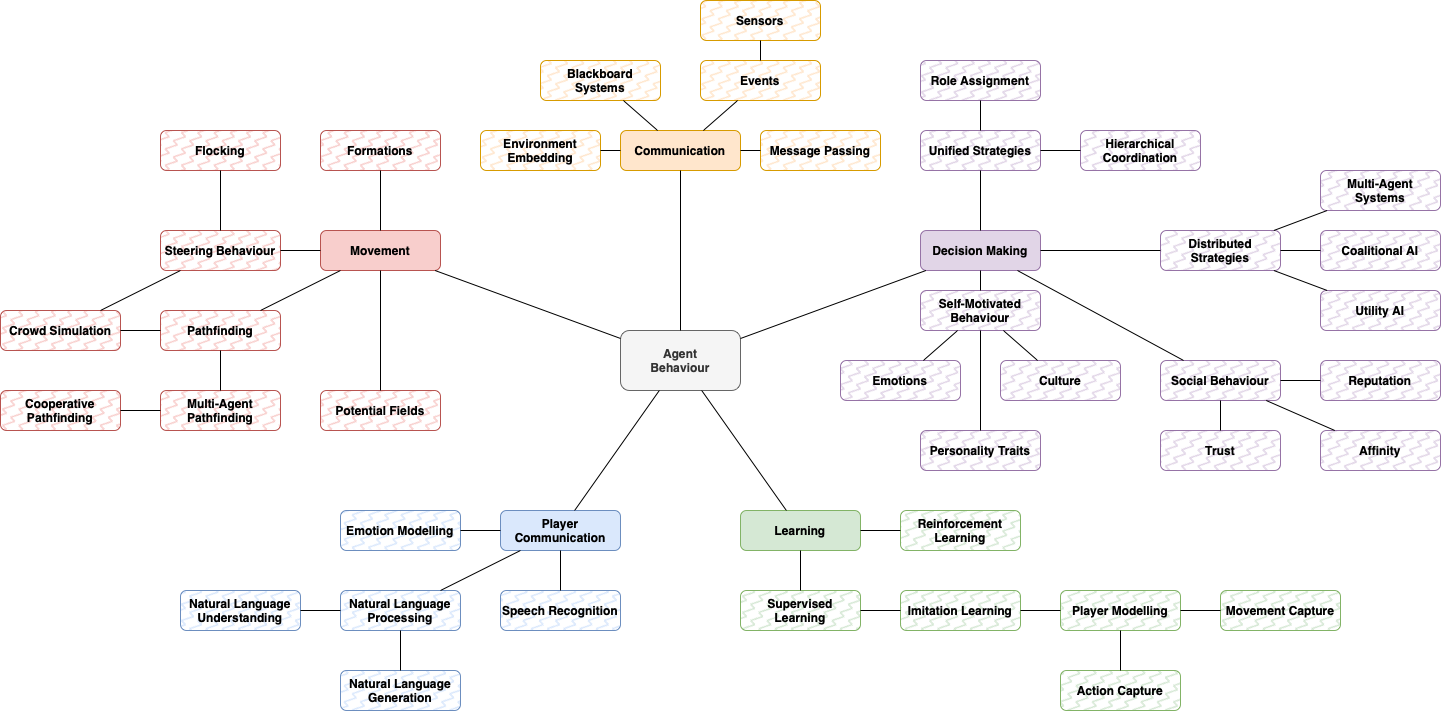

The diagram above was exported from draw.io. Its source (the exported page's mxGraphModel, read from the mxfile embedded in the PNG):
<mxGraphModel dx="954" dy="554" grid="0" gridSize="10" guides="1" tooltips="1" connect="1" arrows="1" fold="1" page="1" pageScale="1" pageWidth="2000" pageHeight="1400" math="0" shadow="0">
  <root>
    <mxCell id="0" />
    <mxCell id="1" parent="0" />
    <mxCell id="2" value="Movement" style="rounded=1;whiteSpace=wrap;html=1;fontStyle=1;fillColor=#f8cecc;strokeColor=#b85450;" vertex="1" parent="1">
      <mxGeometry x="440" y="320" width="120" height="40" as="geometry" />
    </mxCell>
    <mxCell id="3" value="Decision Making" style="rounded=1;whiteSpace=wrap;html=1;fontStyle=1;fillColor=#e1d5e7;strokeColor=#9673a6;" vertex="1" parent="1">
      <mxGeometry x="1040" y="320" width="120" height="40" as="geometry" />
    </mxCell>
    <mxCell id="4" value="Learning" style="rounded=1;whiteSpace=wrap;html=1;fontStyle=1;fillColor=#d5e8d4;strokeColor=#82b366;" vertex="1" parent="1">
      <mxGeometry x="860" y="600" width="120" height="40" as="geometry" />
    </mxCell>
    <mxCell id="5" value="Communication" style="rounded=1;whiteSpace=wrap;html=1;fontStyle=1;fillColor=#ffe6cc;strokeColor=#d79b00;" vertex="1" parent="1">
      <mxGeometry x="740" y="220" width="120" height="40" as="geometry" />
    </mxCell>
    <mxCell id="6" value="Player Communication" style="rounded=1;whiteSpace=wrap;html=1;fontStyle=1;fillColor=#dae8fc;strokeColor=#6c8ebf;" vertex="1" parent="1">
      <mxGeometry x="620" y="600" width="120" height="40" as="geometry" />
    </mxCell>
    <mxCell id="7" value="Agent&lt;br&gt;Behaviour" style="rounded=1;whiteSpace=wrap;html=1;fontStyle=1;fillColor=#f5f5f5;fontColor=#333333;strokeColor=#666666;" vertex="1" parent="1">
      <mxGeometry x="740" y="420" width="120" height="60" as="geometry" />
    </mxCell>
    <mxCell id="8" value="Potential Fields" style="rounded=1;whiteSpace=wrap;html=1;fontStyle=1;strokeColor=#b85450;fillColor=#f8cecc;fillStyle=zigzag-line;" vertex="1" parent="1">
      <mxGeometry x="440" y="480" width="120" height="40" as="geometry" />
    </mxCell>
    <mxCell id="9" value="Flocking" style="rounded=1;whiteSpace=wrap;html=1;fontStyle=1;strokeColor=#b85450;fillColor=#f8cecc;fillStyle=zigzag-line;" vertex="1" parent="1">
      <mxGeometry x="280" y="220" width="120" height="40" as="geometry" />
    </mxCell>
    <mxCell id="10" value="Formations" style="rounded=1;whiteSpace=wrap;html=1;fontStyle=1;strokeColor=#b85450;fillColor=#f8cecc;fillStyle=zigzag-line;" vertex="1" parent="1">
      <mxGeometry x="440" y="220" width="120" height="40" as="geometry" />
    </mxCell>
    <mxCell id="11" value="Crowd Simulation" style="rounded=1;whiteSpace=wrap;html=1;fontStyle=1;strokeColor=#b85450;fillColor=#f8cecc;fillStyle=zigzag-line;" vertex="1" parent="1">
      <mxGeometry x="120" y="400" width="120" height="40" as="geometry" />
    </mxCell>
    <mxCell id="12" value="Steering Behaviour" style="rounded=1;whiteSpace=wrap;html=1;fontStyle=1;strokeColor=#b85450;fillColor=#f8cecc;fillStyle=zigzag-line;" vertex="1" parent="1">
      <mxGeometry x="280" y="320" width="120" height="40" as="geometry" />
    </mxCell>
    <mxCell id="13" value="Pathfinding" style="rounded=1;whiteSpace=wrap;html=1;fontStyle=1;strokeColor=#b85450;fillColor=#f8cecc;fillStyle=zigzag-line;" vertex="1" parent="1">
      <mxGeometry x="280" y="400" width="120" height="40" as="geometry" />
    </mxCell>
    <mxCell id="14" value="" style="endArrow=none;html=1;rounded=0;" edge="1" source="8" target="2" parent="1">
      <mxGeometry width="50" height="50" relative="1" as="geometry">
        <mxPoint x="410" y="430" as="sourcePoint" />
        <mxPoint x="460" y="380" as="targetPoint" />
      </mxGeometry>
    </mxCell>
    <mxCell id="15" value="" style="endArrow=none;html=1;rounded=0;" edge="1" source="2" target="12" parent="1">
      <mxGeometry width="50" height="50" relative="1" as="geometry">
        <mxPoint x="510" y="450" as="sourcePoint" />
        <mxPoint x="510" y="370" as="targetPoint" />
      </mxGeometry>
    </mxCell>
    <mxCell id="16" value="" style="endArrow=none;html=1;rounded=0;" edge="1" source="2" target="13" parent="1">
      <mxGeometry width="50" height="50" relative="1" as="geometry">
        <mxPoint x="450" y="362" as="sourcePoint" />
        <mxPoint x="370" y="378" as="targetPoint" />
      </mxGeometry>
    </mxCell>
    <mxCell id="17" value="" style="endArrow=none;html=1;rounded=0;" edge="1" source="12" target="9" parent="1">
      <mxGeometry width="50" height="50" relative="1" as="geometry">
        <mxPoint x="477" y="370" as="sourcePoint" />
        <mxPoint x="343" y="450" as="targetPoint" />
      </mxGeometry>
    </mxCell>
    <mxCell id="18" value="Multi-Agent&lt;br&gt;Pathfinding" style="rounded=1;whiteSpace=wrap;html=1;fontStyle=1;strokeColor=#b85450;fillColor=#f8cecc;fillStyle=zigzag-line;" vertex="1" parent="1">
      <mxGeometry x="280" y="480" width="120" height="40" as="geometry" />
    </mxCell>
    <mxCell id="19" value="" style="endArrow=none;html=1;rounded=0;" edge="1" source="13" target="11" parent="1">
      <mxGeometry width="50" height="50" relative="1" as="geometry">
        <mxPoint x="477" y="370" as="sourcePoint" />
        <mxPoint x="343" y="450" as="targetPoint" />
      </mxGeometry>
    </mxCell>
    <mxCell id="20" value="" style="endArrow=none;html=1;rounded=0;" edge="1" source="11" target="12" parent="1">
      <mxGeometry width="50" height="50" relative="1" as="geometry">
        <mxPoint x="270" y="450" as="sourcePoint" />
        <mxPoint x="190" y="410" as="targetPoint" />
      </mxGeometry>
    </mxCell>
    <mxCell id="21" value="" style="endArrow=none;html=1;rounded=0;" edge="1" source="13" target="18" parent="1">
      <mxGeometry width="50" height="50" relative="1" as="geometry">
        <mxPoint x="270" y="450" as="sourcePoint" />
        <mxPoint x="190" y="410" as="targetPoint" />
      </mxGeometry>
    </mxCell>
    <mxCell id="22" value="" style="endArrow=none;html=1;rounded=0;" edge="1" source="2" target="10" parent="1">
      <mxGeometry width="50" height="50" relative="1" as="geometry">
        <mxPoint x="450" y="338" as="sourcePoint" />
        <mxPoint x="370" y="322" as="targetPoint" />
      </mxGeometry>
    </mxCell>
    <mxCell id="23" value="Cooperative&lt;br&gt;Pathfinding" style="rounded=1;whiteSpace=wrap;html=1;fontStyle=1;strokeColor=#b85450;fillColor=#f8cecc;fillStyle=zigzag-line;" vertex="1" parent="1">
      <mxGeometry x="120" y="480" width="120" height="40" as="geometry" />
    </mxCell>
    <mxCell id="24" value="" style="endArrow=none;html=1;rounded=0;" edge="1" source="18" target="23" parent="1">
      <mxGeometry width="50" height="50" relative="1" as="geometry">
        <mxPoint x="257" y="450" as="sourcePoint" />
        <mxPoint x="203" y="430" as="targetPoint" />
      </mxGeometry>
    </mxCell>
    <mxCell id="25" value="" style="endArrow=none;html=1;rounded=0;" edge="1" source="2" target="7" parent="1">
      <mxGeometry width="50" height="50" relative="1" as="geometry">
        <mxPoint x="510" y="330" as="sourcePoint" />
        <mxPoint x="510" y="250" as="targetPoint" />
      </mxGeometry>
    </mxCell>
    <mxCell id="26" value="" style="endArrow=none;html=1;rounded=0;" edge="1" source="7" target="5" parent="1">
      <mxGeometry width="50" height="50" relative="1" as="geometry">
        <mxPoint x="510" y="330" as="sourcePoint" />
        <mxPoint x="510" y="250" as="targetPoint" />
      </mxGeometry>
    </mxCell>
    <mxCell id="27" value="Blackboard&lt;br&gt;Systems" style="rounded=1;whiteSpace=wrap;html=1;fontStyle=1;fillColor=#ffe6cc;strokeColor=#d79b00;fillStyle=zigzag-line;" vertex="1" parent="1">
      <mxGeometry x="660" y="150" width="120" height="40" as="geometry" />
    </mxCell>
    <mxCell id="28" value="Message Passing" style="rounded=1;whiteSpace=wrap;html=1;fontStyle=1;fillColor=#ffe6cc;strokeColor=#d79b00;fillStyle=zigzag-line;" vertex="1" parent="1">
      <mxGeometry x="880" y="220" width="120" height="40" as="geometry" />
    </mxCell>
    <mxCell id="29" value="Sensors" style="rounded=1;whiteSpace=wrap;html=1;fontStyle=1;fillColor=#ffe6cc;strokeColor=#d79b00;fillStyle=zigzag-line;" vertex="1" parent="1">
      <mxGeometry x="820" y="90" width="120" height="40" as="geometry" />
    </mxCell>
    <mxCell id="30" value="Events" style="rounded=1;whiteSpace=wrap;html=1;fontStyle=1;fillColor=#ffe6cc;strokeColor=#d79b00;fillStyle=zigzag-line;" vertex="1" parent="1">
      <mxGeometry x="820" y="150" width="120" height="40" as="geometry" />
    </mxCell>
    <mxCell id="31" value="" style="endArrow=none;html=1;rounded=0;" edge="1" source="28" target="5" parent="1">
      <mxGeometry width="50" height="50" relative="1" as="geometry">
        <mxPoint x="530" y="310" as="sourcePoint" />
        <mxPoint x="530" y="230" as="targetPoint" />
      </mxGeometry>
    </mxCell>
    <mxCell id="32" value="" style="endArrow=none;html=1;rounded=0;" edge="1" source="5" target="30" parent="1">
      <mxGeometry width="50" height="50" relative="1" as="geometry">
        <mxPoint x="720" y="190" as="sourcePoint" />
        <mxPoint x="780" y="230" as="targetPoint" />
      </mxGeometry>
    </mxCell>
    <mxCell id="33" value="" style="endArrow=none;html=1;rounded=0;" edge="1" source="5" target="27" parent="1">
      <mxGeometry width="50" height="50" relative="1" as="geometry">
        <mxPoint x="820" y="230" as="sourcePoint" />
        <mxPoint x="880" y="110" as="targetPoint" />
      </mxGeometry>
    </mxCell>
    <mxCell id="34" value="" style="endArrow=none;html=1;rounded=0;" edge="1" source="30" target="29" parent="1">
      <mxGeometry width="50" height="50" relative="1" as="geometry">
        <mxPoint x="840" y="250" as="sourcePoint" />
        <mxPoint x="900" y="210" as="targetPoint" />
      </mxGeometry>
    </mxCell>
    <mxCell id="35" value="" style="endArrow=none;html=1;rounded=0;" edge="1" source="7" target="3" parent="1">
      <mxGeometry width="50" height="50" relative="1" as="geometry">
        <mxPoint x="570" y="350" as="sourcePoint" />
        <mxPoint x="730" y="350" as="targetPoint" />
      </mxGeometry>
    </mxCell>
    <mxCell id="36" value="Hierarchical&lt;br&gt;Coordination" style="rounded=1;whiteSpace=wrap;html=1;fontStyle=1;fillColor=#e1d5e7;strokeColor=#9673a6;fillStyle=zigzag-line;" vertex="1" parent="1">
      <mxGeometry x="1200" y="220" width="120" height="40" as="geometry" />
    </mxCell>
    <mxCell id="37" value="Role Assignment" style="rounded=1;whiteSpace=wrap;html=1;fontStyle=1;fillColor=#e1d5e7;strokeColor=#9673a6;fillStyle=zigzag-line;" vertex="1" parent="1">
      <mxGeometry x="1040" y="150" width="120" height="40" as="geometry" />
    </mxCell>
    <mxCell id="38" value="Multi-Agent Systems" style="rounded=1;whiteSpace=wrap;html=1;fontStyle=1;fillColor=#e1d5e7;strokeColor=#9673a6;fillStyle=zigzag-line;" vertex="1" parent="1">
      <mxGeometry x="1440" y="260" width="120" height="40" as="geometry" />
    </mxCell>
    <mxCell id="39" value="Utility AI" style="rounded=1;whiteSpace=wrap;html=1;fontStyle=1;fillColor=#e1d5e7;strokeColor=#9673a6;fillStyle=zigzag-line;" vertex="1" parent="1">
      <mxGeometry x="1440" y="380" width="120" height="40" as="geometry" />
    </mxCell>
    <mxCell id="40" value="Coalitional AI" style="rounded=1;whiteSpace=wrap;html=1;fontStyle=1;fillColor=#e1d5e7;strokeColor=#9673a6;fillStyle=zigzag-line;" vertex="1" parent="1">
      <mxGeometry x="1440" y="320" width="120" height="40" as="geometry" />
    </mxCell>
    <mxCell id="41" value="Emotions" style="rounded=1;whiteSpace=wrap;html=1;fontStyle=1;fillColor=#e1d5e7;strokeColor=#9673a6;fillStyle=zigzag-line;" vertex="1" parent="1">
      <mxGeometry x="960" y="450" width="120" height="40" as="geometry" />
    </mxCell>
    <mxCell id="42" value="Personality Traits" style="rounded=1;whiteSpace=wrap;html=1;fontStyle=1;fillColor=#e1d5e7;strokeColor=#9673a6;fillStyle=zigzag-line;" vertex="1" parent="1">
      <mxGeometry x="1040" y="520" width="120" height="40" as="geometry" />
    </mxCell>
    <mxCell id="43" value="Culture" style="rounded=1;whiteSpace=wrap;html=1;fontStyle=1;fillColor=#e1d5e7;strokeColor=#9673a6;fillStyle=zigzag-line;" vertex="1" parent="1">
      <mxGeometry x="1120" y="450" width="120" height="40" as="geometry" />
    </mxCell>
    <mxCell id="44" value="Affinity" style="rounded=1;whiteSpace=wrap;html=1;fontStyle=1;fillColor=#e1d5e7;strokeColor=#9673a6;fillStyle=zigzag-line;" vertex="1" parent="1">
      <mxGeometry x="1440" y="520" width="120" height="40" as="geometry" />
    </mxCell>
    <mxCell id="45" value="Reputation" style="rounded=1;whiteSpace=wrap;html=1;fontStyle=1;fillColor=#e1d5e7;strokeColor=#9673a6;fillStyle=zigzag-line;" vertex="1" parent="1">
      <mxGeometry x="1440" y="450" width="120" height="40" as="geometry" />
    </mxCell>
    <mxCell id="46" value="Trust" style="rounded=1;whiteSpace=wrap;html=1;fontStyle=1;fillColor=#e1d5e7;strokeColor=#9673a6;fillStyle=zigzag-line;" vertex="1" parent="1">
      <mxGeometry x="1280" y="520" width="120" height="40" as="geometry" />
    </mxCell>
    <mxCell id="47" value="Self-Motivated&lt;br&gt;Behaviour" style="rounded=1;whiteSpace=wrap;html=1;fontStyle=1;fillColor=#e1d5e7;strokeColor=#9673a6;fillStyle=zigzag-line;" vertex="1" parent="1">
      <mxGeometry x="1040" y="380" width="120" height="40" as="geometry" />
    </mxCell>
    <mxCell id="48" value="Social Behaviour" style="rounded=1;whiteSpace=wrap;html=1;fontStyle=1;fillColor=#e1d5e7;strokeColor=#9673a6;fillStyle=zigzag-line;" vertex="1" parent="1">
      <mxGeometry x="1280" y="450" width="120" height="40" as="geometry" />
    </mxCell>
    <mxCell id="49" value="Distributed Strategies" style="rounded=1;whiteSpace=wrap;html=1;fontStyle=1;fillColor=#e1d5e7;strokeColor=#9673a6;fillStyle=zigzag-line;" vertex="1" parent="1">
      <mxGeometry x="1280" y="320" width="120" height="40" as="geometry" />
    </mxCell>
    <mxCell id="50" value="Unified Strategies" style="rounded=1;whiteSpace=wrap;html=1;fontStyle=1;fillColor=#e1d5e7;strokeColor=#9673a6;fillStyle=zigzag-line;" vertex="1" parent="1">
      <mxGeometry x="1040" y="220" width="120" height="40" as="geometry" />
    </mxCell>
    <mxCell id="51" value="" style="endArrow=none;html=1;rounded=0;" edge="1" source="47" target="3" parent="1">
      <mxGeometry width="50" height="50" relative="1" as="geometry">
        <mxPoint x="930" y="350" as="sourcePoint" />
        <mxPoint x="1090" y="350" as="targetPoint" />
      </mxGeometry>
    </mxCell>
    <mxCell id="52" value="" style="endArrow=none;html=1;rounded=0;" edge="1" source="47" target="42" parent="1">
      <mxGeometry width="50" height="50" relative="1" as="geometry">
        <mxPoint x="1110" y="450" as="sourcePoint" />
        <mxPoint x="1110" y="370" as="targetPoint" />
      </mxGeometry>
    </mxCell>
    <mxCell id="53" value="" style="endArrow=none;html=1;rounded=0;" edge="1" source="47" target="41" parent="1">
      <mxGeometry width="50" height="50" relative="1" as="geometry">
        <mxPoint x="1150" y="490" as="sourcePoint" />
        <mxPoint x="1230" y="530" as="targetPoint" />
      </mxGeometry>
    </mxCell>
    <mxCell id="54" value="" style="endArrow=none;html=1;rounded=0;" edge="1" source="43" target="47" parent="1">
      <mxGeometry width="50" height="50" relative="1" as="geometry">
        <mxPoint x="1110" y="490" as="sourcePoint" />
        <mxPoint x="1110" y="530" as="targetPoint" />
      </mxGeometry>
    </mxCell>
    <mxCell id="55" value="" style="endArrow=none;html=1;rounded=0;" edge="1" source="3" target="50" parent="1">
      <mxGeometry width="50" height="50" relative="1" as="geometry">
        <mxPoint x="1310" y="450" as="sourcePoint" />
        <mxPoint x="1310" y="370" as="targetPoint" />
      </mxGeometry>
    </mxCell>
    <mxCell id="56" value="" style="endArrow=none;html=1;rounded=0;" edge="1" source="50" target="37" parent="1">
      <mxGeometry width="50" height="50" relative="1" as="geometry">
        <mxPoint x="1310" y="330" as="sourcePoint" />
        <mxPoint x="1310" y="290" as="targetPoint" />
      </mxGeometry>
    </mxCell>
    <mxCell id="57" value="" style="endArrow=none;html=1;rounded=0;" edge="1" source="50" target="36" parent="1">
      <mxGeometry width="50" height="50" relative="1" as="geometry">
        <mxPoint x="1310" y="250" as="sourcePoint" />
        <mxPoint x="1310" y="210" as="targetPoint" />
      </mxGeometry>
    </mxCell>
    <mxCell id="58" value="" style="endArrow=none;html=1;rounded=0;" edge="1" source="48" target="44" parent="1">
      <mxGeometry width="50" height="50" relative="1" as="geometry">
        <mxPoint x="1310" y="450" as="sourcePoint" />
        <mxPoint x="1310" y="370" as="targetPoint" />
      </mxGeometry>
    </mxCell>
    <mxCell id="59" value="" style="endArrow=none;html=1;rounded=0;" edge="1" source="48" target="45" parent="1">
      <mxGeometry width="50" height="50" relative="1" as="geometry">
        <mxPoint x="1370" y="335" as="sourcePoint" />
        <mxPoint x="1410" y="325" as="targetPoint" />
      </mxGeometry>
    </mxCell>
    <mxCell id="60" value="" style="endArrow=none;html=1;rounded=0;" edge="1" source="48" target="46" parent="1">
      <mxGeometry width="50" height="50" relative="1" as="geometry">
        <mxPoint x="1370" y="365" as="sourcePoint" />
        <mxPoint x="1390" y="400" as="targetPoint" />
      </mxGeometry>
    </mxCell>
    <mxCell id="61" value="" style="endArrow=none;html=1;rounded=0;" edge="1" source="3" target="48" parent="1">
      <mxGeometry width="50" height="50" relative="1" as="geometry">
        <mxPoint x="1259.5" y="460" as="sourcePoint" />
        <mxPoint x="1259.5" y="380" as="targetPoint" />
      </mxGeometry>
    </mxCell>
    <mxCell id="62" value="Environment&lt;br&gt;Embedding" style="rounded=1;whiteSpace=wrap;html=1;fontStyle=1;fillColor=#ffe6cc;strokeColor=#d79b00;fillStyle=zigzag-line;" vertex="1" parent="1">
      <mxGeometry x="600" y="220" width="120" height="40" as="geometry" />
    </mxCell>
    <mxCell id="63" value="" style="endArrow=none;html=1;rounded=0;" edge="1" source="62" target="5" parent="1">
      <mxGeometry width="50" height="50" relative="1" as="geometry">
        <mxPoint x="590" y="330" as="sourcePoint" />
        <mxPoint x="750" y="330" as="targetPoint" />
      </mxGeometry>
    </mxCell>
    <mxCell id="64" value="" style="endArrow=none;html=1;rounded=0;" edge="1" source="3" target="49" parent="1">
      <mxGeometry width="50" height="50" relative="1" as="geometry">
        <mxPoint x="1110" y="330" as="sourcePoint" />
        <mxPoint x="1110" y="250" as="targetPoint" />
      </mxGeometry>
    </mxCell>
    <mxCell id="65" value="" style="endArrow=none;html=1;rounded=0;" edge="1" source="49" target="38" parent="1">
      <mxGeometry width="50" height="50" relative="1" as="geometry">
        <mxPoint x="1170" y="230" as="sourcePoint" />
        <mxPoint x="1210" y="230" as="targetPoint" />
      </mxGeometry>
    </mxCell>
    <mxCell id="66" value="" style="endArrow=none;html=1;rounded=0;" edge="1" source="49" target="40" parent="1">
      <mxGeometry width="50" height="50" relative="1" as="geometry">
        <mxPoint x="1403" y="330" as="sourcePoint" />
        <mxPoint x="1457" y="310" as="targetPoint" />
      </mxGeometry>
    </mxCell>
    <mxCell id="67" value="" style="endArrow=none;html=1;rounded=0;" edge="1" source="49" target="39" parent="1">
      <mxGeometry width="50" height="50" relative="1" as="geometry">
        <mxPoint x="1410" y="350" as="sourcePoint" />
        <mxPoint x="1450" y="350" as="targetPoint" />
      </mxGeometry>
    </mxCell>
    <mxCell id="68" value="Natural Language&lt;br&gt;Processing" style="rounded=1;whiteSpace=wrap;html=1;fontStyle=1;strokeColor=#6c8ebf;fillColor=#dae8fc;fillStyle=zigzag-line;" vertex="1" parent="1">
      <mxGeometry x="460" y="680" width="120" height="40" as="geometry" />
    </mxCell>
    <mxCell id="69" value="Speech Recognition" style="rounded=1;whiteSpace=wrap;html=1;fontStyle=1;strokeColor=#6c8ebf;fillColor=#dae8fc;fillStyle=zigzag-line;" vertex="1" parent="1">
      <mxGeometry x="620" y="680" width="120" height="40" as="geometry" />
    </mxCell>
    <mxCell id="70" value="Emotion Modelling" style="rounded=1;whiteSpace=wrap;html=1;fontStyle=1;strokeColor=#6c8ebf;fillColor=#dae8fc;fillStyle=zigzag-line;" vertex="1" parent="1">
      <mxGeometry x="460" y="600" width="120" height="40" as="geometry" />
    </mxCell>
    <mxCell id="71" value="" style="endArrow=none;html=1;rounded=0;" edge="1" source="70" target="6" parent="1">
      <mxGeometry width="50" height="50" relative="1" as="geometry">
        <mxPoint x="581" y="330" as="sourcePoint" />
        <mxPoint x="750" y="396" as="targetPoint" />
      </mxGeometry>
    </mxCell>
    <mxCell id="72" value="" style="endArrow=none;html=1;rounded=0;" edge="1" source="68" target="6" parent="1">
      <mxGeometry width="50" height="50" relative="1" as="geometry">
        <mxPoint x="590" y="630" as="sourcePoint" />
        <mxPoint x="630" y="630" as="targetPoint" />
      </mxGeometry>
    </mxCell>
    <mxCell id="73" value="Natural Language&lt;br&gt;Understanding" style="rounded=1;whiteSpace=wrap;html=1;fontStyle=1;strokeColor=#6c8ebf;fillColor=#dae8fc;fillStyle=zigzag-line;" vertex="1" parent="1">
      <mxGeometry x="300" y="680" width="120" height="40" as="geometry" />
    </mxCell>
    <mxCell id="74" value="Natural Language Generation" style="rounded=1;whiteSpace=wrap;html=1;fontStyle=1;strokeColor=#6c8ebf;fillColor=#dae8fc;fillStyle=zigzag-line;" vertex="1" parent="1">
      <mxGeometry x="460" y="760" width="120" height="40" as="geometry" />
    </mxCell>
    <mxCell id="75" value="" style="endArrow=none;html=1;rounded=0;" edge="1" source="73" target="68" parent="1">
      <mxGeometry width="50" height="50" relative="1" as="geometry">
        <mxPoint x="570" y="690" as="sourcePoint" />
        <mxPoint x="650" y="650" as="targetPoint" />
      </mxGeometry>
    </mxCell>
    <mxCell id="76" value="" style="endArrow=none;html=1;rounded=0;" edge="1" source="74" target="68" parent="1">
      <mxGeometry width="50" height="50" relative="1" as="geometry">
        <mxPoint x="430" y="710" as="sourcePoint" />
        <mxPoint x="470" y="710" as="targetPoint" />
      </mxGeometry>
    </mxCell>
    <mxCell id="77" value="" style="endArrow=none;html=1;rounded=0;" edge="1" source="69" target="6" parent="1">
      <mxGeometry width="50" height="50" relative="1" as="geometry">
        <mxPoint x="570" y="690" as="sourcePoint" />
        <mxPoint x="650" y="650" as="targetPoint" />
      </mxGeometry>
    </mxCell>
    <mxCell id="78" value="" style="endArrow=none;html=1;rounded=0;" edge="1" source="6" target="7" parent="1">
      <mxGeometry width="50" height="50" relative="1" as="geometry">
        <mxPoint x="561" y="370" as="sourcePoint" />
        <mxPoint x="730" y="436" as="targetPoint" />
      </mxGeometry>
    </mxCell>
    <mxCell id="79" value="Supervised Learning" style="rounded=1;whiteSpace=wrap;html=1;fontStyle=1;strokeColor=#82b366;fillColor=#d5e8d4;fillStyle=zigzag-line;" vertex="1" parent="1">
      <mxGeometry x="860" y="680" width="120" height="40" as="geometry" />
    </mxCell>
    <mxCell id="80" value="Reinforcement Learning" style="rounded=1;whiteSpace=wrap;html=1;fontStyle=1;strokeColor=#82b366;fillColor=#d5e8d4;fillStyle=zigzag-line;" vertex="1" parent="1">
      <mxGeometry x="1020" y="600" width="120" height="40" as="geometry" />
    </mxCell>
    <mxCell id="81" value="Imitation Learning" style="rounded=1;whiteSpace=wrap;html=1;fontStyle=1;strokeColor=#82b366;fillColor=#d5e8d4;fillStyle=zigzag-line;" vertex="1" parent="1">
      <mxGeometry x="1020" y="680" width="120" height="40" as="geometry" />
    </mxCell>
    <mxCell id="82" value="" style="endArrow=none;html=1;rounded=0;" edge="1" source="79" target="4" parent="1">
      <mxGeometry width="50" height="50" relative="1" as="geometry">
        <mxPoint x="690" y="690" as="sourcePoint" />
        <mxPoint x="690" y="650" as="targetPoint" />
      </mxGeometry>
    </mxCell>
    <mxCell id="83" value="" style="endArrow=none;html=1;rounded=0;" edge="1" source="79" target="81" parent="1">
      <mxGeometry width="50" height="50" relative="1" as="geometry">
        <mxPoint x="930" y="710" as="sourcePoint" />
        <mxPoint x="930" y="650" as="targetPoint" />
      </mxGeometry>
    </mxCell>
    <mxCell id="84" value="" style="endArrow=none;html=1;rounded=0;" edge="1" source="80" target="4" parent="1">
      <mxGeometry width="50" height="50" relative="1" as="geometry">
        <mxPoint x="930" y="750" as="sourcePoint" />
        <mxPoint x="930" y="780" as="targetPoint" />
      </mxGeometry>
    </mxCell>
    <mxCell id="85" value="Player Modelling" style="rounded=1;whiteSpace=wrap;html=1;fontStyle=1;strokeColor=#82b366;fillColor=#d5e8d4;fillStyle=zigzag-line;" vertex="1" parent="1">
      <mxGeometry x="1180" y="680" width="120" height="40" as="geometry" />
    </mxCell>
    <mxCell id="86" value="Action Capture" style="rounded=1;whiteSpace=wrap;html=1;fontStyle=1;strokeColor=#82b366;fillColor=#d5e8d4;fillStyle=zigzag-line;" vertex="1" parent="1">
      <mxGeometry x="1180" y="760" width="120" height="40" as="geometry" />
    </mxCell>
    <mxCell id="87" value="" style="endArrow=none;html=1;rounded=0;" edge="1" source="4" target="7" parent="1">
      <mxGeometry width="50" height="50" relative="1" as="geometry">
        <mxPoint x="649" y="610" as="sourcePoint" />
        <mxPoint x="762" y="490" as="targetPoint" />
      </mxGeometry>
    </mxCell>
    <mxCell id="88" value="" style="endArrow=none;html=1;rounded=0;" edge="1" source="81" target="85" parent="1">
      <mxGeometry width="50" height="50" relative="1" as="geometry">
        <mxPoint x="930" y="690" as="sourcePoint" />
        <mxPoint x="930" y="650" as="targetPoint" />
      </mxGeometry>
    </mxCell>
    <mxCell id="89" value="" style="endArrow=none;html=1;rounded=0;" edge="1" source="85" target="86" parent="1">
      <mxGeometry width="50" height="50" relative="1" as="geometry">
        <mxPoint x="1150" y="710" as="sourcePoint" />
        <mxPoint x="1190" y="710" as="targetPoint" />
      </mxGeometry>
    </mxCell>
    <mxCell id="90" value="Movement Capture" style="rounded=1;whiteSpace=wrap;html=1;fontStyle=1;strokeColor=#82b366;fillColor=#d5e8d4;fillStyle=zigzag-line;" vertex="1" parent="1">
      <mxGeometry x="1340" y="680" width="120" height="40" as="geometry" />
    </mxCell>
    <mxCell id="91" value="" style="endArrow=none;html=1;rounded=0;" edge="1" source="85" target="90" parent="1">
      <mxGeometry width="50" height="50" relative="1" as="geometry">
        <mxPoint x="1150" y="710" as="sourcePoint" />
        <mxPoint x="1190" y="710" as="targetPoint" />
      </mxGeometry>
    </mxCell>
  </root>
</mxGraphModel>